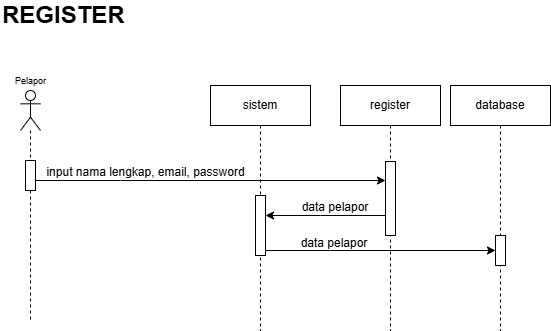

The diagram above was exported from draw.io. Its source (the exported page's mxGraphModel, read from the mxfile embedded in the PNG):
<mxGraphModel dx="463" dy="630" grid="1" gridSize="10" guides="1" tooltips="1" connect="1" arrows="1" fold="1" page="1" pageScale="1" pageWidth="850" pageHeight="1100" math="0" shadow="0">
  <root>
    <mxCell id="0" />
    <mxCell id="1" parent="0" />
    <mxCell id="Pzx4zQ_0ZQDQQJURrMlE-1" parent="1" style="shape=umlLifeline;perimeter=lifelinePerimeter;whiteSpace=wrap;html=1;container=1;dropTarget=0;collapsible=0;recursiveResize=0;outlineConnect=0;portConstraint=eastwest;newEdgeStyle={&quot;curved&quot;:0,&quot;rounded&quot;:0};participant=umlActor;" value="" vertex="1">
      <mxGeometry height="230" width="20" x="150" y="330" as="geometry" />
    </mxCell>
    <mxCell id="Pzx4zQ_0ZQDQQJURrMlE-2" parent="Pzx4zQ_0ZQDQQJURrMlE-1" style="html=1;points=[[0,0,0,0,5],[0,1,0,0,-5],[1,0,0,0,5],[1,1,0,0,-5]];perimeter=orthogonalPerimeter;outlineConnect=0;targetShapes=umlLifeline;portConstraint=eastwest;newEdgeStyle={&quot;curved&quot;:0,&quot;rounded&quot;:0};" value="" vertex="1">
      <mxGeometry height="30" width="10" x="5" y="70" as="geometry" />
    </mxCell>
    <mxCell id="Pzx4zQ_0ZQDQQJURrMlE-3" parent="1" style="text;align=center;fontStyle=1;verticalAlign=middle;spacingLeft=3;spacingRight=3;strokeColor=none;rotatable=0;points=[[0,0.5],[1,0.5]];portConstraint=eastwest;html=1;" value="&lt;span style=&quot;font-weight: normal;&quot;&gt;&lt;font style=&quot;font-size: 9px;&quot;&gt;Pelapor&lt;/font&gt;&lt;/span&gt;" vertex="1">
      <mxGeometry height="20" width="40" x="140" y="310" as="geometry" />
    </mxCell>
    <mxCell id="Pzx4zQ_0ZQDQQJURrMlE-4" parent="1" style="shape=umlLifeline;perimeter=lifelinePerimeter;whiteSpace=wrap;html=1;container=1;dropTarget=0;collapsible=0;recursiveResize=0;outlineConnect=0;portConstraint=eastwest;newEdgeStyle={&quot;curved&quot;:0,&quot;rounded&quot;:0};" value="sistem" vertex="1">
      <mxGeometry height="245" width="100" x="340" y="325" as="geometry" />
    </mxCell>
    <mxCell id="Pzx4zQ_0ZQDQQJURrMlE-5" parent="Pzx4zQ_0ZQDQQJURrMlE-4" style="html=1;points=[[0,0,0,0,5],[0,1,0,0,-5],[1,0,0,0,5],[1,1,0,0,-5]];perimeter=orthogonalPerimeter;outlineConnect=0;targetShapes=umlLifeline;portConstraint=eastwest;newEdgeStyle={&quot;curved&quot;:0,&quot;rounded&quot;:0};" value="" vertex="1">
      <mxGeometry height="60" width="10" x="45" y="110" as="geometry" />
    </mxCell>
    <mxCell id="Pzx4zQ_0ZQDQQJURrMlE-6" parent="1" style="shape=umlLifeline;perimeter=lifelinePerimeter;whiteSpace=wrap;html=1;container=1;dropTarget=0;collapsible=0;recursiveResize=0;outlineConnect=0;portConstraint=eastwest;newEdgeStyle={&quot;curved&quot;:0,&quot;rounded&quot;:0};" value="database" vertex="1">
      <mxGeometry height="245" width="100" x="580" y="325" as="geometry" />
    </mxCell>
    <mxCell id="Pzx4zQ_0ZQDQQJURrMlE-7" parent="Pzx4zQ_0ZQDQQJURrMlE-6" style="html=1;points=[[0,0,0,0,5],[0,1,0,0,-5],[1,0,0,0,5],[1,1,0,0,-5]];perimeter=orthogonalPerimeter;outlineConnect=0;targetShapes=umlLifeline;portConstraint=eastwest;newEdgeStyle={&quot;curved&quot;:0,&quot;rounded&quot;:0};" value="" vertex="1">
      <mxGeometry height="30" width="10" x="45" y="150" as="geometry" />
    </mxCell>
    <mxCell id="Pzx4zQ_0ZQDQQJURrMlE-8" parent="1" style="shape=umlLifeline;perimeter=lifelinePerimeter;whiteSpace=wrap;html=1;container=1;dropTarget=0;collapsible=0;recursiveResize=0;outlineConnect=0;portConstraint=eastwest;newEdgeStyle={&quot;curved&quot;:0,&quot;rounded&quot;:0};" value="register" vertex="1">
      <mxGeometry height="245" width="100" x="470" y="325" as="geometry" />
    </mxCell>
    <mxCell id="Pzx4zQ_0ZQDQQJURrMlE-9" parent="Pzx4zQ_0ZQDQQJURrMlE-8" style="html=1;points=[[0,0,0,0,5],[0,1,0,0,-5],[1,0,0,0,5],[1,1,0,0,-5]];perimeter=orthogonalPerimeter;outlineConnect=0;targetShapes=umlLifeline;portConstraint=eastwest;newEdgeStyle={&quot;curved&quot;:0,&quot;rounded&quot;:0};" value="" vertex="1">
      <mxGeometry height="74" width="10" x="45" y="76" as="geometry" />
    </mxCell>
    <mxCell id="Pzx4zQ_0ZQDQQJURrMlE-10" parent="1" style="text;html=1;whiteSpace=wrap;strokeColor=none;fillColor=none;align=center;verticalAlign=middle;rounded=0;" value="input nama lengkap, email, password" vertex="1">
      <mxGeometry height="30" width="231" x="160" y="397" as="geometry" />
    </mxCell>
    <mxCell id="Pzx4zQ_0ZQDQQJURrMlE-11" edge="1" parent="1" source="Pzx4zQ_0ZQDQQJURrMlE-9" style="edgeStyle=orthogonalEdgeStyle;rounded=0;orthogonalLoop=1;jettySize=auto;html=1;curved=0;" target="Pzx4zQ_0ZQDQQJURrMlE-5">
      <mxGeometry relative="1" as="geometry">
        <Array as="points">
          <mxPoint x="450" y="455" />
          <mxPoint x="450" y="455" />
        </Array>
      </mxGeometry>
    </mxCell>
    <mxCell id="Pzx4zQ_0ZQDQQJURrMlE-12" parent="1" style="text;html=1;whiteSpace=wrap;strokeColor=none;fillColor=none;align=center;verticalAlign=middle;rounded=0;" value="data pelapor" vertex="1">
      <mxGeometry height="30" width="130" x="400" y="432" as="geometry" />
    </mxCell>
    <mxCell id="Pzx4zQ_0ZQDQQJURrMlE-13" edge="1" parent="1" source="Pzx4zQ_0ZQDQQJURrMlE-5" style="edgeStyle=orthogonalEdgeStyle;rounded=0;orthogonalLoop=1;jettySize=auto;html=1;curved=0;" target="Pzx4zQ_0ZQDQQJURrMlE-7">
      <mxGeometry relative="1" as="geometry">
        <Array as="points">
          <mxPoint x="460" y="490" />
          <mxPoint x="460" y="490" />
        </Array>
      </mxGeometry>
    </mxCell>
    <mxCell id="Pzx4zQ_0ZQDQQJURrMlE-14" parent="1" style="text;html=1;whiteSpace=wrap;strokeColor=none;fillColor=none;align=center;verticalAlign=middle;rounded=0;" value="data pelapor" vertex="1">
      <mxGeometry height="30" width="130" x="399" y="468" as="geometry" />
    </mxCell>
    <mxCell id="Pzx4zQ_0ZQDQQJURrMlE-15" edge="1" parent="1" source="Pzx4zQ_0ZQDQQJURrMlE-2" style="edgeStyle=orthogonalEdgeStyle;rounded=0;orthogonalLoop=1;jettySize=auto;html=1;curved=0;" target="Pzx4zQ_0ZQDQQJURrMlE-9">
      <mxGeometry relative="1" as="geometry">
        <Array as="points">
          <mxPoint x="250" y="420" />
          <mxPoint x="250" y="420" />
        </Array>
      </mxGeometry>
    </mxCell>
    <mxCell id="Pzx4zQ_0ZQDQQJURrMlE-64" parent="1" style="text;html=1;whiteSpace=wrap;strokeColor=none;fillColor=none;align=left;verticalAlign=middle;rounded=0;" value="&lt;span style=&quot;font-size: 24px;&quot;&gt;&lt;b&gt;REGISTER&lt;/b&gt;&lt;/span&gt;" vertex="1">
      <mxGeometry height="30" width="60" x="130" y="240" as="geometry" />
    </mxCell>
  </root>
</mxGraphModel>